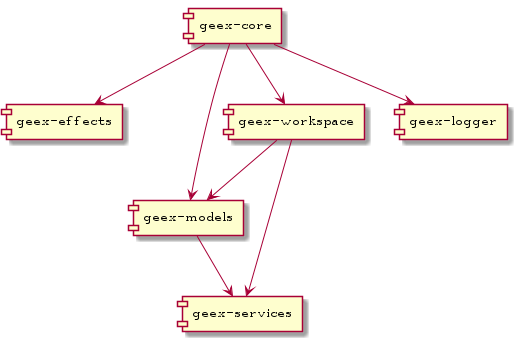

The diagram above was rendered by PlantUML. Its source (embedded in the PNG):
@startuml

[geex-core] --> [geex-effects]
[geex-core] --> [geex-workspace]
[geex-core] --> [geex-models]
[geex-core] --> [geex-logger]

[geex-models] --> [geex-services]

[geex-workspace] --> [geex-models]
[geex-workspace] --> [geex-services]

@enduml